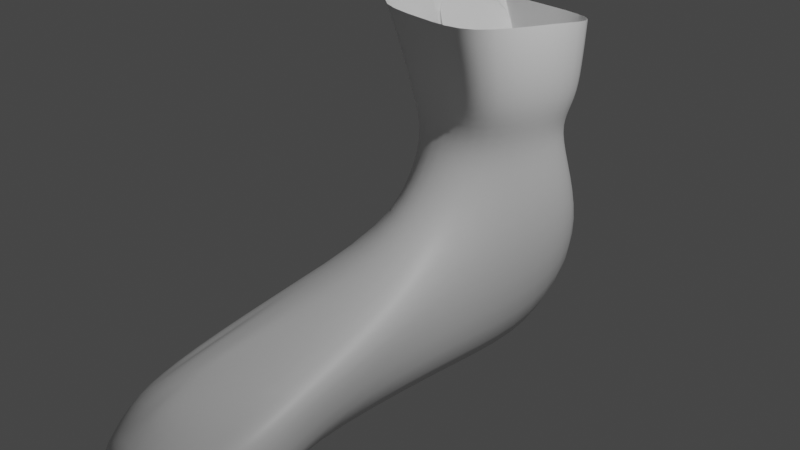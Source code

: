 # Source: right_foot_1.0.blend  (saved by Blender 3.5.10; exported with 4.5.12 LTS)
import bpy
from mathutils import Matrix  # noqa: F401  (used for matrix-valued properties, if any)

bpy.ops.wm.read_factory_settings(use_empty=True)
scene = bpy.context.scene
scene.name = 'Scene'

# ---- collections
col_collection = bpy.data.collections.new('Collection'); scene.collection.children.link(col_collection)

# ---- materials (node trees are filled in below, after node groups)
mat_material = bpy.data.materials.new('Material')
mat_material.alpha_threshold = 0.0
mat_material.use_transparent_shadow = False
mat_material.roughness = 0.5
mat_material.line_color = (0.0, 0.0, 0.0, 1.0)

# ---- material node trees
mat_material.use_nodes = True; mat_material.node_tree.nodes.clear()
_N = mat_material.node_tree.nodes; _L = mat_material.node_tree.links
n0 = _N.new('ShaderNodeOutputMaterial'); n0.name = 'Material Output'; n0.location = (300, 300)
n1 = _N.new('ShaderNodeBsdfPrincipled'); n1.name = 'Principled BSDF'; n1.location = (10, 300)
n1.distribution = 'GGX'
n1.subsurface_method = 'RANDOM_WALK_SKIN'
n1.inputs[3].default_value = 1.45
n1.inputs[27].default_value = (0.0, 0.0, 0.0, 1.0)
n1.inputs[28].default_value = 1.0
_L.new(n1.outputs[0], n0.inputs[0])
n0.is_active_output = True

# ---- world
world_world = bpy.data.worlds.new('World'); scene.world = world_world
world_world.use_nodes = True; world_world.node_tree.nodes.clear()
_N = world_world.node_tree.nodes; _L = world_world.node_tree.links
n0 = _N.new('ShaderNodeOutputWorld'); n0.name = 'World Output'; n0.location = (300, 300)
n1 = _N.new('ShaderNodeBackground'); n1.name = 'Background'; n1.location = (10, 300)
n1.inputs[0].default_value = (0.05088, 0.05088, 0.05088, 1.0)
_L.new(n1.outputs[0], n0.inputs[0])
n0.is_active_output = True
world_world.color = (0.05088, 0.05088, 0.05088)
world_world.use_sun_shadow = False
world_world.sun_shadow_jitter_overblur = 0.0

# ---- cameras
cam_camera = bpy.data.cameras.new('Camera')
cam_camera.clip_end = 100.0
cam_camera.ortho_scale = 7.314

# ---- lights
light_light = bpy.data.lights.new('Light', 'POINT')
light_light.transmission_factor = 0.0
light_light.energy = 1000.0
light_light.shadow_soft_size = 0.1
light_light.shadow_maximum_resolution = 0.006
light_light.use_absolute_resolution = True

# ---- meshes
me_cube = bpy.data.meshes.new('Cube')
me_cube.from_pydata([(0.5476, 0.7007, 1.665), (0.6069, 0.6471, 0.3353), (0.4082, -1.019, 1.385), (0.6753, -1.063, -0.3332), (-0.411, 0.7706, 1.531), (-0.6312, 1.046, 0.3353), (-0.4803, -0.9493, 1.267), (-0.9361, -0.9367, -0.3332), (-0.6216, 0.8103, 2.634), (0.5412, -0.9125, 2.832), (-0.8746, -0.8019, 2.832), (0.613, 0.8051, 2.627), (-0.5822, 0.8984, 2.627), (-0.7316, -4.249, -0.2937), (0.7187, -4.024, 0.4448), (0.959, -4.264, -0.2943), (-0.8552, 0.001291, -0.3332), (0.0809, 0.9899, 0.3353), (0.7588, 0.8412, 0.9981), (-0.914, -0.9666, 0.6162), (0.6481, -1.089, 0.6162), (-0.6632, 1.064, 0.7736), (-0.1134, -1.419, 1.292), (0.746, 0.006447, 1.579), (0.0, -1.0, -0.3332), (-0.5934, 0.04601, 1.579), (0.07256, 0.6904, 1.665), (0.7001, -0.002674, -0.3332), (-0.1153, -0.8217, 2.818), (0.7868, -0.05034, 2.818), (-0.8867, 0.08035, 2.818), (0.01539, 0.8517, 2.627), (0.4211, -0.688, 2.037), (-0.5383, -0.6131, 2.011), (-0.4014, 0.6278, 2.035), (0.5195, 0.5404, 2.065), (-0.8483, 0.0173, 2.814), (-0.5536, 0.8492, 2.634), (-0.1295, -4.336, 0.5463), (-0.1154, -4.693, -0.2208), (-0.8323, -3.013, -0.2238), (-0.5748, -2.0, 0.7934), (0.7866, -3.073, -0.2238), (0.5963, -1.952, 0.9339), (0.7063, -1.938, 0.5613), (-0.1119, -2.178, 0.894), (-0.06805, -2.94, -0.2238), (-0.8413, 0.07626, 2.814), (0.0603, 0.752, 2.056), (0.6718, -0.05589, 2.07), (-0.6627, 0.04833, 2.07), (-0.002343, 0.9112, 0.999), (0.8153, -0.1297, 0.6186), (0.003044, -0.007036, -0.3332), (-0.9676, -0.05699, 0.6171), (-0.9807, -2.027, 0.6164), (-0.09447, -0.9184, 2.016), (-0.9465, -3.523, -0.2578), (0.9284, -3.774, -0.3332), (-0.4582, -3.624, 0.4461), (0.7745, -3.361, 0.6251), (0.8315, -3.253, 0.4387), (-0.1896, -3.477, 0.6271), (-0.1026, -3.909, -0.3332), (-0.7938, -3.597, 0.4832), (0.5206, -0.8437, 2.409), (0.6035, 0.7423, 2.31), (-0.7699, -0.7429, 2.409), (-0.5169, 0.8298, 2.31), (0.0433, 0.786, 2.31), (0.7664, -0.05958, 2.404), (-0.8023, 0.06294, 2.404), (-0.07922, -0.7827, 2.404), (-0.4935, -4.625, 0.05995), (-0.2089, -4.631, 0.1785), (0.988, -4.821, 0.1388), (0.9471, -5.143, -0.207), (-0.04796, -4.58, 0.3437), (-0.05548, -4.969, -0.2856), (-0.6871, -4.252, -0.3824), (-0.5648, -4.721, -0.3325), (1.018, -3.976, -0.3408), (0.6337, -4.668, 0.2906), (-0.433, -4.278, 0.4514), (-0.496, -3.457, 0.5841), (1.039, -3.89, 0.3203), (-0.102, -4.123, 0.5403), (-0.1885, -3.333, 0.6733), (-0.02799, -4.89, 0.2304), (-0.6996, -4.176, 0.2444), (0.8595, -4.027, 0.5052), (-0.8227, 0.9573, 3.11), (0.5064, -1.002, 3.338), (-1.068, -0.8788, 3.338), (0.5862, 0.9077, 3.11), (-0.8227, 0.9573, 3.11), (-0.2235, -0.9008, 3.322), (0.7793, -0.04327, 3.322), (-1.089, 0.02431, 3.322), (-0.07823, 0.9596, 3.11), (-1.089, 0.02431, 3.322), (-0.7426, 1.011, 3.11), (-1.081, 0.102, 3.322)], [], [(72, 65, 9, 28), (45, 41, 84, 87), (54, 25, 4, 21), (53, 27, 3, 24), (52, 23, 2, 20), (51, 26, 0, 18), (71, 67, 10, 30), (70, 66, 11, 29), (69, 68, 12, 31), (12, 30, 98, 95), (58, 61, 85, 81), (63, 58, 15, 39), (60, 14, 82, 90), (15, 58, 81, 76), (41, 59, 83, 84), (3, 20, 44, 42), (20, 2, 43, 44), (60, 62, 38, 14), (2, 22, 45, 43), (22, 6, 41, 45), (57, 63, 39, 13), (7, 24, 46, 40), (24, 3, 42, 46), (38, 62, 86, 77), (57, 13, 80, 79), (59, 64, 89, 83), (37, 12, 95, 101), (66, 69, 31, 11), (0, 26, 48, 35), (26, 4, 34, 48), (65, 70, 29, 9), (2, 23, 49, 32), (23, 0, 35, 49), (68, 71, 30, 12), (4, 25, 50, 34), (25, 6, 33, 50), (17, 51, 18, 1), (5, 21, 51, 17), (21, 4, 26, 51), (27, 52, 20, 3), (1, 18, 52, 27), (18, 0, 23, 52), (16, 53, 24, 7), (5, 17, 53, 16), (17, 1, 27, 53), (16, 54, 21, 5), (7, 19, 54, 16), (19, 6, 25, 54), (64, 57, 79, 89), (6, 19, 55, 41), (19, 7, 40, 55), (67, 72, 28, 10), (6, 22, 56, 33), (22, 2, 32, 56), (41, 55, 64, 59), (40, 46, 63, 57), (43, 45, 62, 60), (42, 44, 61, 58), (44, 43, 60, 61), (39, 15, 76, 78), (46, 42, 58, 63), (55, 40, 57, 64), (33, 56, 72, 67), (34, 50, 71, 68), (32, 49, 70, 65), (35, 48, 69, 66), (48, 34, 68, 69), (49, 35, 66, 70), (50, 33, 67, 71), (56, 32, 65, 72), (89, 79, 80, 73), (88, 77, 74, 73), (86, 83, 74, 77), (85, 90, 82, 75), (81, 85, 75, 76), (78, 88, 73, 80), (76, 75, 88, 78), (75, 82, 77, 88), (83, 89, 73, 74), (87, 84, 83, 86), (61, 60, 90, 85), (62, 45, 87, 86), (14, 38, 77, 82), (13, 39, 78, 80), (102, 101, 95, 98), (100, 91, 101, 102), (30, 10, 93, 98), (11, 31, 99, 94), (31, 12, 95, 99), (30, 47, 102, 98), (47, 36, 100, 102), (10, 28, 96, 93), (28, 9, 92, 96), (36, 8, 91, 100), (9, 29, 97, 92), (8, 37, 101, 91), (29, 11, 94, 97)])
me_cube.polygons.foreach_set('use_smooth', [1, 1, 1, 1, 1, 1, 1, 1, 1, 1, 1, 1, 1, 1, 1, 1, 1, 1, 1, 1, 1, 1, 1, 1, 1, 1, 0, 1, 1, 1, 1, 1, 1, 1, 1, 1, 1, 1, 1, 1, 1, 1, 1, 1, 1, 1, 1, 1, 1, 1, 1, 1, 1, 1, 1, 1, 1, 1, 1, 1, 1, 1, 1, 1, 1, 1, 1, 1, 1, 1, 1, 1, 1, 1, 1, 1, 1, 1, 1, 1, 1, 1, 1, 1, 1, 1, 1, 1, 1, 0, 0, 1, 1, 0, 1, 0, 1])
_uv = me_cube.uv_layers.new(name='UVMap')
_uv.uv.foreach_set('vector', [0.625, 0.875, 0.625, 0.75, 0.625, 0.75, 0.625, 0.875, 0.625, 0.875, 0.625, 1.0, 0.625, 1.0, 0.625, 0.875, 0.5, 0.125, 0.625, 0.125, 0.625, 0.25, 0.5, 0.25, 0.25, 0.625, 0.375, 0.625, 0.375, 0.75, 0.25, 0.75, 0.5, 0.625, 0.625, 0.625, 0.625, 0.75, 0.5, 0.75, 0.5, 0.375, 0.625, 0.375, 0.625, 0.5, 0.5, 0.5, 0.625, 0.125, 0.625, 0.0, 0.625, 0.0, 0.625, 0.125, 0.625, 0.625, 0.625, 0.5, 0.625, 0.5, 0.625, 0.625, 0.625, 0.375, 0.625, 0.25, 0.625, 0.25, 0.625, 0.375, 0.625, 0.25, 0.625, 0.125, 0.625, 0.125, 0.625, 0.25, 0.375, 0.75, 0.5, 0.75, 0.5, 0.75, 0.375, 0.75, 0.25, 0.75, 0.375, 0.75, 0.375, 0.75, 0.25, 0.75, 0.625, 0.75, 0.625, 0.7716, 0.625, 0.7957, 0.625, 0.75, 0.375, 0.75, 0.375, 0.75, 0.375, 0.75, 0.375, 0.75, 0.625, 0.0, 0.625, 0.0, 0.625, 0.0, 0.625, 0.0, 0.375, 0.75, 0.5, 0.75, 0.5, 0.75, 0.375, 0.75, 0.5, 0.75, 0.625, 0.75, 0.625, 0.75, 0.5, 0.75, 0.625, 0.75, 0.625, 0.875, 0.625, 0.875, 0.625, 0.7716, 0.625, 0.75, 0.625, 0.875, 0.625, 0.875, 0.625, 0.75, 0.625, 0.875, 0.625, 1.0, 0.625, 1.0, 0.625, 0.875, 0.125, 0.75, 0.25, 0.75, 0.25, 0.75, 0.125, 0.75, 0.125, 0.75, 0.25, 0.75, 0.25, 0.75, 0.125, 0.75, 0.25, 0.75, 0.375, 0.75, 0.375, 0.75, 0.25, 0.75, 0.625, 0.875, 0.625, 0.875, 0.625, 0.875, 0.625, 0.874, 0.125, 0.75, 0.125, 0.75, 0.125, 0.75, 0.125, 0.75, 0.625, 0.0, 0.5, 0.0, 0.5, 0.0, 0.625, 0.0, 0.0, 0.0, 0.0, 0.0, 0.0, 0.0, 0.0, 0.0, 0.625, 0.5, 0.625, 0.375, 0.625, 0.375, 0.625, 0.5, 0.625, 0.5, 0.625, 0.375, 0.625, 0.375, 0.625, 0.5, 0.625, 0.375, 0.625, 0.25, 0.625, 0.25, 0.625, 0.375, 0.625, 0.75, 0.625, 0.625, 0.625, 0.625, 0.625, 0.75, 0.625, 0.75, 0.625, 0.625, 0.625, 0.625, 0.625, 0.75, 0.625, 0.625, 0.625, 0.5, 0.625, 0.5, 0.625, 0.625, 0.625, 0.25, 0.625, 0.125, 0.625, 0.125, 0.625, 0.25, 0.625, 0.25, 0.625, 0.125, 0.625, 0.125, 0.625, 0.25, 0.625, 0.125, 0.625, 0.0, 0.625, 0.0, 0.625, 0.125, 0.375, 0.375, 0.5, 0.375, 0.5, 0.5, 0.375, 0.5, 0.375, 0.25, 0.5, 0.25, 0.5, 0.375, 0.375, 0.375, 0.5, 0.25, 0.625, 0.25, 0.625, 0.375, 0.5, 0.375, 0.375, 0.625, 0.5, 0.625, 0.5, 0.75, 0.375, 0.75, 0.375, 0.5, 0.5, 0.5, 0.5, 0.625, 0.375, 0.625, 0.5, 0.5, 0.625, 0.5, 0.625, 0.625, 0.5, 0.625, 0.125, 0.625, 0.25, 0.625, 0.25, 0.75, 0.125, 0.75, 0.125, 0.5, 0.25, 0.5, 0.25, 0.625, 0.125, 0.625, 0.25, 0.5, 0.375, 0.5, 0.375, 0.625, 0.25, 0.625, 0.375, 0.125, 0.5, 0.125, 0.5, 0.25, 0.375, 0.25, 0.375, 0.0, 0.5, 0.0, 0.5, 0.125, 0.375, 0.125, 0.5, 0.0, 0.625, 0.0, 0.625, 0.125, 0.5, 0.125, 0.5, 0.0, 0.375, 0.0, 0.375, 0.0, 0.5, 0.0, 0.625, 0.0, 0.5, 0.0, 0.5, 0.0, 0.625, 0.0, 0.5, 0.0, 0.375, 0.0, 0.375, 0.0, 0.5, 0.0, 0.625, 1.0, 0.625, 0.875, 0.625, 0.875, 0.625, 1.0, 0.625, 1.0, 0.625, 0.875, 0.625, 0.875, 0.625, 1.0, 0.625, 0.875, 0.625, 0.75, 0.625, 0.75, 0.625, 0.875, 0.625, 0.0, 0.5, 0.0, 0.5, 0.0, 0.625, 0.0, 0.125, 0.75, 0.25, 0.75, 0.25, 0.75, 0.125, 0.75, 0.625, 0.75, 0.625, 0.875, 0.625, 0.875, 0.625, 0.75, 0.375, 0.75, 0.5, 0.75, 0.5, 0.75, 0.375, 0.75, 0.5, 0.75, 0.625, 0.75, 0.625, 0.75, 0.5, 0.75, 0.25, 0.75, 0.375, 0.75, 0.375, 0.75, 0.25, 0.75, 0.25, 0.75, 0.375, 0.75, 0.375, 0.75, 0.25, 0.75, 0.5, 0.0, 0.375, 0.0, 0.375, 0.0, 0.5, 0.0, 0.625, 1.0, 0.625, 0.875, 0.625, 0.875, 0.625, 1.0, 0.625, 0.25, 0.625, 0.125, 0.625, 0.125, 0.625, 0.25, 0.625, 0.75, 0.625, 0.625, 0.625, 0.625, 0.625, 0.75, 0.625, 0.5, 0.625, 0.375, 0.625, 0.375, 0.625, 0.5, 0.625, 0.375, 0.625, 0.25, 0.625, 0.25, 0.625, 0.375, 0.625, 0.625, 0.625, 0.5, 0.625, 0.5, 0.625, 0.625, 0.625, 0.125, 0.625, 0.0, 0.625, 0.0, 0.625, 0.125, 0.625, 0.875, 0.625, 0.75, 0.625, 0.75, 0.625, 0.875, 0.5, 0.0, 0.375, 0.0, 0.3889, 0.0, 0.5, 0.0, 0.5659, 0.875, 0.625, 0.874, 0.625, 1.0, 0.545, 1.045, 0.625, 0.875, 0.625, 1.0, 0.625, 1.0, 0.625, 0.874, 0.5, 0.75, 0.625, 0.75, 0.625, 0.7957, 0.5, 0.75, 0.375, 0.75, 0.5, 0.75, 0.5, 0.75, 0.375, 0.75, 0.4177, 0.8967, 0.5659, 0.875, 0.545, 1.045, 0.4076, 1.046, 0.375, 0.75, 0.5, 0.75, 0.5659, 0.875, 0.4177, 0.8967, 0.5, 0.75, 0.625, 0.7957, 0.625, 0.874, 0.5659, 0.875, 0.625, 0.0, 0.5, 0.0, 0.5, 0.0, 0.625, 0.0, 0.625, 0.875, 0.625, 1.0, 0.625, 1.0, 0.625, 0.875, 0.5, 0.75, 0.625, 0.75, 0.625, 0.75, 0.5, 0.75, 0.625, 0.875, 0.625, 0.875, 0.625, 0.875, 0.625, 0.875, 0.625, 0.7716, 0.625, 0.875, 0.625, 0.874, 0.625, 0.7957, 0.125, 0.75, 0.25, 0.75, 0.25, 0.75, 0.125, 0.75, 0.875, 0.625, 0.875, 0.5, 0.875, 0.5, 0.875, 0.625, 0.875, 0.625, 0.875, 0.5, 0.875, 0.5, 0.875, 0.625, 0.625, 0.125, 0.625, 0.0, 0.625, 0.0, 0.625, 0.125, 0.625, 0.5, 0.625, 0.375, 0.625, 0.375, 0.625, 0.5, 0.625, 0.375, 0.625, 0.25, 0.625, 0.25, 0.625, 0.375, 0.0, 0.0, 0.0, 0.0, 0.0, 0.0, 0.0, 0.0, 0.0, 0.0, 0.0, 0.0, 0.0, 0.0, 0.0, 0.0, 0.625, 1.0, 0.625, 0.875, 0.625, 0.875, 0.625, 1.0, 0.625, 0.875, 0.625, 0.75, 0.625, 0.75, 0.625, 0.875, 0.0, 0.0, 0.0, 0.0, 0.0, 0.0, 0.0, 0.0, 0.625, 0.75, 0.625, 0.625, 0.625, 0.625, 0.625, 0.75, 0.0, 0.0, 0.0, 0.0, 0.0, 0.0, 0.0, 0.0, 0.625, 0.625, 0.625, 0.5, 0.625, 0.5, 0.625, 0.625])
me_cube.materials.append(mat_material)
me_cube.use_mirror_vertex_groups = False
me_cube.update()

# ---- objects
ob_cube = bpy.data.objects.new('Cube', me_cube)
ob_light = bpy.data.objects.new('Light', light_light)
ob_camera = bpy.data.objects.new('Camera', cam_camera)

# ---- transforms, parenting, visibility, modifiers, constraints
ob_cube.location = (0.07939, 1.338, -1.361)
ob_cube.rotation_euler = (0.0, -0.0, -0.008915)
ob_cube.lock_rotations_4d = False
ob_cube.empty_display_type = 'ARROWS'
ob_cube.lineart.crease_threshold = 0.0
_m = ob_cube.modifiers.new('Subdivision', 'SUBSURF')
ob_light.location = (4.076, 1.005, 5.904)
ob_light.rotation_euler = (0.6503, 0.05522, 1.866)
ob_light.lock_rotations_4d = False
ob_light.empty_display_type = 'ARROWS'
ob_light.color = (0.0, 0.0, 0.0, 0.0)
ob_light.lineart.crease_threshold = 0.0
ob_camera.location = (7.359, -6.926, 4.958)
ob_camera.rotation_euler = (1.109, 0.0, 0.8149)
ob_camera.lock_rotations_4d = False
ob_camera.empty_display_type = 'ARROWS'
ob_camera.color = (0.0, 0.0, 0.0, 0.0)
ob_camera.display_type = 'WIRE'
ob_camera.lineart.crease_threshold = 0.0

# ---- collection membership
col_collection.objects.link(ob_cube)
col_collection.objects.link(ob_light)
col_collection.objects.link(ob_camera)

# ---- scene / render settings (as saved in the file)
scene.camera = ob_camera
scene.frame_start = 1; scene.frame_end = 250; scene.frame_set(2)
scene.render.engine = 'BLENDER_EEVEE_NEXT'
scene.cycles.sampling_pattern = 'TABULATED_SOBOL'
scene.view_settings.view_transform = 'Filmic'
bpy.context.view_layer.update()
